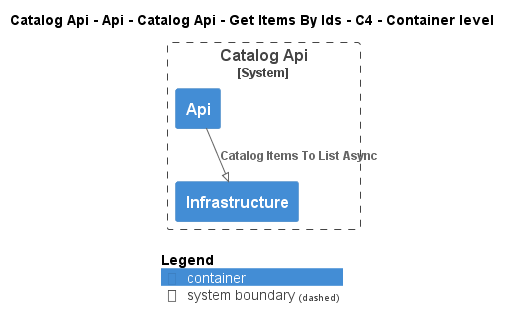

The diagram above was rendered by PlantUML. Its source (embedded in the PNG):
@startuml
!pragma layout smetana
!include ..\..\..\..\..\..\..\..\.c4s\C4_Container.puml

AddElementTag("state:new", $bgColor=green, $fontColor=#ffffff, $borderColor=green, $shadowing="False")
AddElementTag("state:changed", $bgColor=orange, $fontColor=#ffffff, $borderColor=orange, $shadowing="False")
AddElementTag("state:removed", $bgColor=red, $fontColor=#ffffff, $borderColor=red, $shadowing="False")

AddRelTag("state:new", $textColor=green, $lineColor=green)
AddRelTag("state:changed", $textColor=orange, $lineColor=orange)
AddRelTag("state:removed", $textColor=red, $lineColor=red)

SHOW_PERSON_PORTRAIT()
LAYOUT_TOP_DOWN()

skinparam linetype polyline

title Catalog Api - Api - Catalog Api - Get Items By Ids - C4 - Container level


System_Boundary(dotnet.eShop.Architecture.SoftwareSystems.CatalogApi, "Catalog Api") {
    Container(dotnet.eShop.Architecture.SoftwareSystems.CatalogApi.Containers.Api, "Api", "", "")
    Container(dotnet.eShop.Architecture.SoftwareSystems.CatalogApi.Containers.Infrastructure, "Infrastructure", "", "")
}

Rel(dotnet.eShop.Architecture.SoftwareSystems.CatalogApi.Containers.Api, dotnet.eShop.Architecture.SoftwareSystems.CatalogApi.Containers.Infrastructure, "Catalog Items To List Async")


SHOW_LEGEND()
@enduml